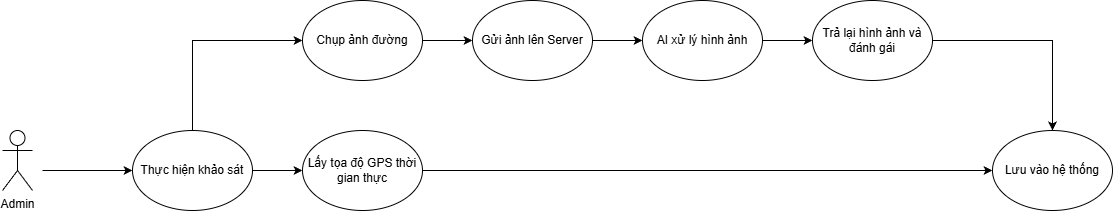

The diagram above was exported from draw.io. Its source (the exported page's mxGraphModel, read from the mxfile embedded in the PNG):
<mxGraphModel dx="1281" dy="561" grid="1" gridSize="10" guides="1" tooltips="1" connect="1" arrows="1" fold="1" page="1" pageScale="1" pageWidth="827" pageHeight="1169" math="0" shadow="0">
  <root>
    <mxCell id="0" />
    <mxCell id="1" parent="0" />
    <mxCell id="zzQK2AqDzONmX2zj4-mL-10" parent="1" style="shape=umlActor;verticalLabelPosition=bottom;verticalAlign=top;html=1;outlineConnect=0;" value="Admin" vertex="1">
      <mxGeometry height="60" width="30" x="690" y="190" as="geometry" />
    </mxCell>
    <mxCell id="zzQK2AqDzONmX2zj4-mL-15" edge="1" parent="1" style="endArrow=classic;html=1;rounded=0;entryX=0;entryY=0.5;entryDx=0;entryDy=0;" target="zzQK2AqDzONmX2zj4-mL-20" value="">
      <mxGeometry height="50" relative="1" width="50" as="geometry">
        <mxPoint x="730" y="230" as="sourcePoint" />
        <mxPoint x="820" y="290" as="targetPoint" />
      </mxGeometry>
    </mxCell>
    <mxCell id="zzQK2AqDzONmX2zj4-mL-30" edge="1" parent="1" source="zzQK2AqDzONmX2zj4-mL-20" style="edgeStyle=orthogonalEdgeStyle;rounded=0;orthogonalLoop=1;jettySize=auto;html=1;exitX=1;exitY=0.5;exitDx=0;exitDy=0;" target="zzQK2AqDzONmX2zj4-mL-23">
      <mxGeometry relative="1" as="geometry" />
    </mxCell>
    <mxCell id="zzQK2AqDzONmX2zj4-mL-41" edge="1" parent="1" source="zzQK2AqDzONmX2zj4-mL-20" style="edgeStyle=orthogonalEdgeStyle;rounded=0;orthogonalLoop=1;jettySize=auto;html=1;entryX=0;entryY=0.5;entryDx=0;entryDy=0;" target="zzQK2AqDzONmX2zj4-mL-37">
      <mxGeometry relative="1" as="geometry">
        <Array as="points">
          <mxPoint x="880" y="100" />
        </Array>
      </mxGeometry>
    </mxCell>
    <mxCell id="zzQK2AqDzONmX2zj4-mL-20" parent="1" style="ellipse;whiteSpace=wrap;html=1;" value="Thực hiện khảo sát" vertex="1">
      <mxGeometry height="80" width="120" x="820" y="190" as="geometry" />
    </mxCell>
    <mxCell id="zzQK2AqDzONmX2zj4-mL-32" edge="1" parent="1" source="zzQK2AqDzONmX2zj4-mL-23" style="edgeStyle=orthogonalEdgeStyle;rounded=0;orthogonalLoop=1;jettySize=auto;html=1;exitX=1;exitY=0.5;exitDx=0;exitDy=0;entryX=0;entryY=0.5;entryDx=0;entryDy=0;" target="zzQK2AqDzONmX2zj4-mL-31">
      <mxGeometry relative="1" as="geometry" />
    </mxCell>
    <mxCell id="zzQK2AqDzONmX2zj4-mL-23" parent="1" style="ellipse;whiteSpace=wrap;html=1;" value="Lấy tọa độ GPS thời gian thực" vertex="1">
      <mxGeometry height="80" width="120" x="990" y="190" as="geometry" />
    </mxCell>
    <mxCell id="zzQK2AqDzONmX2zj4-mL-31" parent="1" style="ellipse;whiteSpace=wrap;html=1;" value="Lưu vào hệ thống" vertex="1">
      <mxGeometry height="80" width="120" x="1680" y="190" as="geometry" />
    </mxCell>
    <mxCell id="zzQK2AqDzONmX2zj4-mL-44" edge="1" parent="1" source="zzQK2AqDzONmX2zj4-mL-33" style="edgeStyle=orthogonalEdgeStyle;rounded=0;orthogonalLoop=1;jettySize=auto;html=1;entryX=0;entryY=0.5;entryDx=0;entryDy=0;" target="zzQK2AqDzONmX2zj4-mL-43">
      <mxGeometry relative="1" as="geometry" />
    </mxCell>
    <mxCell id="zzQK2AqDzONmX2zj4-mL-33" parent="1" style="ellipse;whiteSpace=wrap;html=1;" value="Gửi ảnh lên Server" vertex="1">
      <mxGeometry height="80" width="120" x="1160" y="60" as="geometry" />
    </mxCell>
    <mxCell id="zzQK2AqDzONmX2zj4-mL-42" edge="1" parent="1" source="zzQK2AqDzONmX2zj4-mL-37" style="edgeStyle=orthogonalEdgeStyle;rounded=0;orthogonalLoop=1;jettySize=auto;html=1;exitX=1;exitY=0.5;exitDx=0;exitDy=0;" target="zzQK2AqDzONmX2zj4-mL-33">
      <mxGeometry relative="1" as="geometry" />
    </mxCell>
    <mxCell id="zzQK2AqDzONmX2zj4-mL-37" parent="1" style="ellipse;whiteSpace=wrap;html=1;" value="Chụp ảnh đường" vertex="1">
      <mxGeometry height="80" width="120" x="990" y="60" as="geometry" />
    </mxCell>
    <mxCell id="zzQK2AqDzONmX2zj4-mL-46" edge="1" parent="1" source="zzQK2AqDzONmX2zj4-mL-43" style="edgeStyle=orthogonalEdgeStyle;rounded=0;orthogonalLoop=1;jettySize=auto;html=1;exitX=1;exitY=0.5;exitDx=0;exitDy=0;entryX=0;entryY=0.5;entryDx=0;entryDy=0;" target="zzQK2AqDzONmX2zj4-mL-45">
      <mxGeometry relative="1" as="geometry" />
    </mxCell>
    <mxCell id="zzQK2AqDzONmX2zj4-mL-43" parent="1" style="ellipse;whiteSpace=wrap;html=1;" value="AI xử lý hình ảnh" vertex="1">
      <mxGeometry height="80" width="120" x="1330" y="60" as="geometry" />
    </mxCell>
    <mxCell id="zzQK2AqDzONmX2zj4-mL-47" edge="1" parent="1" source="zzQK2AqDzONmX2zj4-mL-45" style="edgeStyle=orthogonalEdgeStyle;rounded=0;orthogonalLoop=1;jettySize=auto;html=1;entryX=0.5;entryY=0;entryDx=0;entryDy=0;" target="zzQK2AqDzONmX2zj4-mL-31">
      <mxGeometry relative="1" as="geometry" />
    </mxCell>
    <mxCell id="zzQK2AqDzONmX2zj4-mL-45" parent="1" style="ellipse;whiteSpace=wrap;html=1;" value="Trả lại hình ảnh và đánh gái" vertex="1">
      <mxGeometry height="80" width="120" x="1500" y="60" as="geometry" />
    </mxCell>
  </root>
</mxGraphModel>